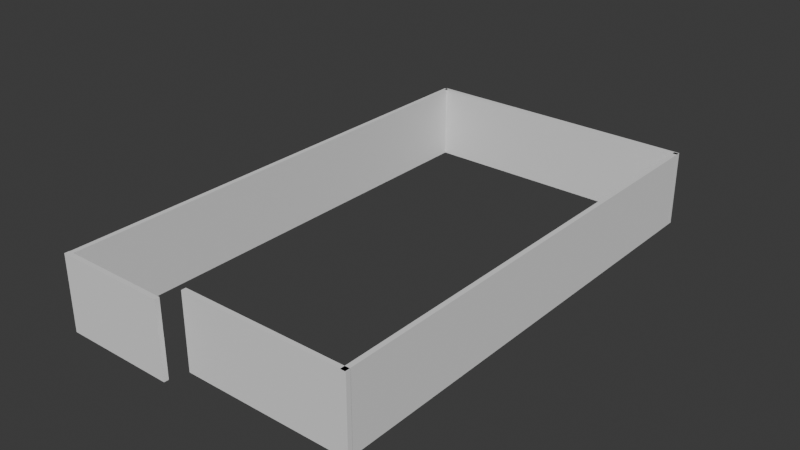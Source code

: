 # Source: House_Option-2_From_Blender.blend  (saved by Blender 4.1.23; exported with 4.5.12 LTS)
import bpy
from mathutils import Matrix  # noqa: F401  (used for matrix-valued properties, if any)

bpy.ops.wm.read_factory_settings(use_empty=True)
scene = bpy.context.scene
scene.name = 'Scene'

# ---- collections
col_collection = bpy.data.collections.new('Collection'); scene.collection.children.link(col_collection)

# ---- world
world_world = bpy.data.worlds.new('World'); scene.world = world_world
world_world.use_nodes = True; world_world.node_tree.nodes.clear()
_N = world_world.node_tree.nodes; _L = world_world.node_tree.links
n0 = _N.new('ShaderNodeOutputWorld'); n0.name = 'World Output'; n0.location = (300, 300)
n1 = _N.new('ShaderNodeBackground'); n1.name = 'Background'; n1.location = (10, 300)
n1.inputs[0].default_value = (0.05088, 0.05088, 0.05088, 1.0)
_L.new(n1.outputs[0], n0.inputs[0])
n0.is_active_output = True
world_world.color = (0.05088, 0.05088, 0.05088)
world_world.use_sun_shadow = False
world_world.sun_shadow_jitter_overblur = 0.0

# ---- meshes
me_cube_001 = bpy.data.meshes.new('Cube.001')
me_cube_001.from_pydata([(-0.3048, -0.3048, -0.3048), (-0.3048, -0.3048, 0.3048), (-0.3048, 0.3048, -0.3048), (-0.3048, 0.3048, 0.3048), (0.3048, -0.3048, -0.3048), (0.3048, -0.3048, 0.3048), (0.3048, 0.3048, -0.3048), (0.3048, 0.3048, 0.3048), (-0.3048, -0.3048, 3.353), (-0.3048, 0.3048, 3.353), (0.3048, 0.3048, 3.353), (0.3048, -0.3048, 3.353)], [], [(0, 1, 3, 2), (2, 3, 7, 6), (6, 7, 5, 4), (4, 5, 1, 0), (2, 6, 4, 0), (5, 7, 10, 11), (10, 9, 8, 11), (3, 1, 8, 9), (1, 5, 11, 8), (7, 3, 9, 10)])
_uv = me_cube_001.uv_layers.new(name='UVMap')
_uv.uv.foreach_set('vector', [0.375, 0.0, 0.625, 0.0, 0.625, 0.25, 0.375, 0.25, 0.375, 0.25, 0.625, 0.25, 0.625, 0.5, 0.375, 0.5, 0.375, 0.5, 0.625, 0.5, 0.625, 0.75, 0.375, 0.75, 0.375, 0.75, 0.625, 0.75, 0.625, 1.0, 0.375, 1.0, 0.125, 0.5, 0.375, 0.5, 0.375, 0.75, 0.125, 0.75, 0.625, 0.75, 0.625, 0.5, 0.625, 0.5, 0.625, 0.75, 0.625, 0.5, 0.875, 0.5, 0.875, 0.75, 0.625, 0.75, 0.625, 0.25, 0.625, 0.0, 0.625, 0.0, 0.625, 0.25, 0.625, 1.0, 0.625, 0.75, 0.625, 0.75, 0.625, 1.0, 0.625, 0.5, 0.625, 0.25, 0.625, 0.25, 0.625, 0.5])
me_cube_001.update()
me_cube_002 = bpy.data.meshes.new('Cube.002')
me_cube_002.from_pydata([(-0.3048, -0.3048, -0.3048), (-0.3048, -0.3048, 0.3048), (-0.3048, 0.3048, -0.3048), (-0.3048, 0.3048, 0.3048), (0.3048, -0.3048, -0.3048), (0.3048, -0.3048, 0.3048), (0.3048, 0.3048, -0.3048), (0.3048, 0.3048, 0.3048), (-0.3048, -0.3048, 3.353), (-0.3048, 0.3048, 3.353), (0.3048, 0.3048, 3.353), (0.3048, -0.3048, 3.353), (0.351, 0.3048, 0.3048), (0.351, 0.3048, -0.3048), (0.351, -0.3048, -0.3048), (0.351, -0.3048, 0.3048), (0.351, 0.3048, 3.353), (0.351, -0.3048, 3.353)], [], [(0, 1, 3, 2), (2, 3, 7, 6), (11, 5, 15, 17), (4, 5, 1, 0), (2, 6, 4, 0), (10, 11, 17, 16), (10, 9, 8, 11), (3, 1, 8, 9), (1, 5, 11, 8), (7, 3, 9, 10), (13, 12, 15, 14), (15, 12, 16, 17), (6, 7, 12, 13), (5, 4, 14, 15), (4, 6, 13, 14), (7, 10, 16, 12)])
_uv = me_cube_002.uv_layers.new(name='UVMap')
_uv.uv.foreach_set('vector', [0.375, 0.0, 0.625, 0.0, 0.625, 0.25, 0.375, 0.25, 0.375, 0.25, 0.625, 0.25, 0.625, 0.5, 0.375, 0.5, 0.625, 0.75, 0.625, 0.75, 0.625, 0.75, 0.625, 0.75, 0.375, 0.75, 0.625, 0.75, 0.625, 1.0, 0.375, 1.0, 0.125, 0.5, 0.375, 0.5, 0.375, 0.75, 0.125, 0.75, 0.625, 0.5, 0.625, 0.75, 0.625, 0.75, 0.625, 0.5, 0.625, 0.5, 0.875, 0.5, 0.875, 0.75, 0.625, 0.75, 0.625, 0.25, 0.625, 0.0, 0.625, 0.0, 0.625, 0.25, 0.625, 1.0, 0.625, 0.75, 0.625, 0.75, 0.625, 1.0, 0.625, 0.5, 0.625, 0.25, 0.625, 0.25, 0.625, 0.5, 0.375, 0.5, 0.625, 0.5, 0.625, 0.75, 0.375, 0.75, 0.625, 0.75, 0.625, 0.5, 0.625, 0.5, 0.625, 0.75, 0.375, 0.5, 0.625, 0.5, 0.625, 0.5, 0.375, 0.5, 0.625, 0.75, 0.375, 0.75, 0.375, 0.75, 0.625, 0.75, 0.375, 0.75, 0.375, 0.5, 0.375, 0.5, 0.375, 0.75, 0.625, 0.5, 0.625, 0.5, 0.625, 0.5, 0.625, 0.5])
me_cube_002.update()
me_cube_003 = bpy.data.meshes.new('Cube.003')
me_cube_003.from_pydata([(-0.3048, -0.3048, -0.3048), (-0.3048, -0.3048, 0.3048), (-0.3048, 0.3048, -0.3048), (-0.3048, 0.3048, 0.3048), (0.3048, -0.3048, -0.3048), (0.3048, -0.3048, 0.3048), (0.3048, 0.3048, -0.3048), (0.3048, 0.3048, 0.3048), (-0.3048, -0.3048, 3.353), (-0.3048, 0.3048, 3.353), (0.3048, 0.3048, 3.353), (0.3048, -0.3048, 3.353), (0.3992, 0.3048, 0.3048), (0.3992, -0.3048, 0.3048), (0.3992, 0.3048, 3.353), (0.3992, -0.3048, 3.353), (0.3992, 0.3048, 0.3048), (0.3992, 0.3048, -0.3048), (0.3992, -0.3048, -0.3048), (0.3992, -0.3048, 0.3048), (-0.6689, 0.3048, -0.3048), (-0.6689, -0.3048, -0.3048), (-0.6689, -0.3048, 0.3048), (-0.6689, 0.3048, 0.3048), (-0.6689, -0.3048, 3.353), (-0.6689, 0.3048, 3.353)], [], [(1, 8, 24, 22), (2, 3, 7, 6), (5, 4, 18, 19), (4, 5, 1, 0), (2, 6, 4, 0), (7, 10, 14, 12), (10, 9, 8, 11), (2, 0, 21, 20), (1, 5, 11, 8), (7, 3, 9, 10), (13, 12, 14, 15), (10, 11, 15, 14), (5, 7, 12, 13), (11, 5, 13, 15), (17, 16, 19, 18), (4, 6, 17, 18), (7, 5, 19, 16), (6, 7, 16, 17), (21, 22, 23, 20), (23, 22, 24, 25), (3, 2, 20, 23), (0, 1, 22, 21), (8, 9, 25, 24), (9, 3, 23, 25)])
_uv = me_cube_003.uv_layers.new(name='UVMap')
_uv.uv.foreach_set('vector', [0.625, 1.0, 0.625, 1.0, 0.625, 1.0, 0.625, 1.0, 0.375, 0.25, 0.625, 0.25, 0.625, 0.5, 0.375, 0.5, 0.625, 0.75, 0.375, 0.75, 0.375, 0.75, 0.625, 0.75, 0.375, 0.75, 0.625, 0.75, 0.625, 1.0, 0.375, 1.0, 0.125, 0.5, 0.375, 0.5, 0.375, 0.75, 0.125, 0.75, 0.625, 0.5, 0.625, 0.5, 0.625, 0.5, 0.625, 0.5, 0.625, 0.5, 0.875, 0.5, 0.875, 0.75, 0.625, 0.75, 0.125, 0.5, 0.125, 0.75, 0.125, 0.75, 0.125, 0.5, 0.625, 1.0, 0.625, 0.75, 0.625, 0.75, 0.625, 1.0, 0.625, 0.5, 0.625, 0.25, 0.625, 0.25, 0.625, 0.5, 0.625, 0.75, 0.625, 0.5, 0.625, 0.5, 0.625, 0.75, 0.625, 0.5, 0.625, 0.75, 0.625, 0.75, 0.625, 0.5, 0.625, 0.75, 0.625, 0.5, 0.625, 0.5, 0.625, 0.75, 0.625, 0.75, 0.625, 0.75, 0.625, 0.75, 0.625, 0.75, 0.375, 0.5, 0.625, 0.5, 0.625, 0.75, 0.375, 0.75, 0.375, 0.75, 0.375, 0.5, 0.375, 0.5, 0.375, 0.75, 0.625, 0.5, 0.625, 0.75, 0.625, 0.75, 0.625, 0.5, 0.375, 0.5, 0.625, 0.5, 0.625, 0.5, 0.375, 0.5, 0.375, 0.0, 0.625, 0.0, 0.625, 0.25, 0.375, 0.25, 0.625, 0.25, 0.625, 0.0, 0.625, 0.0, 0.625, 0.25, 0.625, 0.25, 0.375, 0.25, 0.375, 0.25, 0.625, 0.25, 0.375, 1.0, 0.625, 1.0, 0.625, 1.0, 0.375, 1.0, 0.875, 0.75, 0.875, 0.5, 0.875, 0.5, 0.875, 0.75, 0.625, 0.25, 0.625, 0.25, 0.625, 0.25, 0.625, 0.25])
me_cube_003.update()
me_cube_004 = bpy.data.meshes.new('Cube.004')
me_cube_004.from_pydata([(-0.3048, -0.3048, -0.3048), (-0.3048, -0.3048, 0.3048), (-0.3048, 0.3048, -0.3048), (-0.3048, 0.3048, 0.3048), (0.3048, -0.3048, -0.3048), (0.3048, -0.3048, 0.3048), (0.3048, 0.3048, -0.3048), (0.3048, 0.3048, 0.3048), (-0.3048, -0.3048, 3.342), (-0.3048, 0.3048, 3.342), (0.3048, 0.3048, 3.342), (0.3048, -0.3048, 3.342)], [], [(0, 1, 3, 2), (2, 3, 7, 6), (6, 7, 5, 4), (4, 5, 1, 0), (2, 6, 4, 0), (7, 3, 9, 10), (10, 9, 8, 11), (5, 7, 10, 11), (3, 1, 8, 9), (1, 5, 11, 8)])
_uv = me_cube_004.uv_layers.new(name='UVMap')
_uv.uv.foreach_set('vector', [0.375, 0.0, 0.625, 0.0, 0.625, 0.25, 0.375, 0.25, 0.375, 0.25, 0.625, 0.25, 0.625, 0.5, 0.375, 0.5, 0.375, 0.5, 0.625, 0.5, 0.625, 0.75, 0.375, 0.75, 0.375, 0.75, 0.625, 0.75, 0.625, 1.0, 0.375, 1.0, 0.125, 0.5, 0.375, 0.5, 0.375, 0.75, 0.125, 0.75, 0.625, 0.5, 0.625, 0.25, 0.625, 0.25, 0.625, 0.5, 0.625, 0.5, 0.875, 0.5, 0.875, 0.75, 0.625, 0.75, 0.625, 0.75, 0.625, 0.5, 0.625, 0.5, 0.625, 0.75, 0.625, 0.25, 0.625, 0.0, 0.625, 0.0, 0.625, 0.25, 0.625, 1.0, 0.625, 0.75, 0.625, 0.75, 0.625, 1.0])
me_cube_004.update()
me_cube_005 = bpy.data.meshes.new('Cube.005')
me_cube_005.from_pydata([(-0.3048, -0.3048, -0.3048), (-0.3048, -0.3048, 0.3048), (-0.3048, 0.3048, -0.3048), (-0.3048, 0.3048, 0.3048), (0.3048, -0.3048, -0.3048), (0.3048, -0.3048, 0.3048), (0.3048, 0.3048, -0.3048), (0.3048, 0.3048, 0.3048), (-0.3048, -0.3048, 3.353), (-0.3048, 0.3048, 3.353), (0.3048, 0.3048, 3.353), (0.3048, -0.3048, 3.353), (0.3992, 0.3048, 0.3048), (0.3992, -0.3048, 0.3048), (0.3992, 0.3048, 3.353), (0.3992, -0.3048, 3.353), (0.3992, 0.3048, 0.3048), (0.3992, 0.3048, -0.3048), (0.3992, -0.3048, -0.3048), (0.3992, -0.3048, 0.3048), (-0.6291, -0.3048, -0.3048), (-0.6291, 0.3048, -0.3048), (-0.6291, -0.3048, 3.353), (-0.6291, -0.3048, 0.3048), (-0.6291, 0.3048, 0.3048), (-0.6291, 0.3048, 3.353)], [], [(2, 3, 7, 6), (5, 4, 18, 19), (4, 5, 1, 0), (2, 6, 4, 0), (7, 10, 14, 12), (10, 9, 8, 11), (1, 5, 11, 8), (7, 3, 9, 10), (13, 12, 14, 15), (10, 11, 15, 14), (5, 7, 12, 13), (11, 5, 13, 15), (17, 16, 19, 18), (4, 6, 17, 18), (7, 5, 19, 16), (6, 7, 16, 17), (9, 3, 24, 25), (8, 9, 25, 22), (0, 1, 23, 20), (3, 2, 21, 24), (2, 0, 20, 21), (1, 8, 22, 23)])
_uv = me_cube_005.uv_layers.new(name='UVMap')
_uv.uv.foreach_set('vector', [0.375, 0.25, 0.625, 0.25, 0.625, 0.5, 0.375, 0.5, 0.625, 0.75, 0.375, 0.75, 0.375, 0.75, 0.625, 0.75, 0.375, 0.75, 0.625, 0.75, 0.625, 1.0, 0.375, 1.0, 0.125, 0.5, 0.375, 0.5, 0.375, 0.75, 0.125, 0.75, 0.625, 0.5, 0.625, 0.5, 0.625, 0.5, 0.625, 0.5, 0.625, 0.5, 0.875, 0.5, 0.875, 0.75, 0.625, 0.75, 0.625, 1.0, 0.625, 0.75, 0.625, 0.75, 0.625, 1.0, 0.625, 0.5, 0.625, 0.25, 0.625, 0.25, 0.625, 0.5, 0.625, 0.75, 0.625, 0.5, 0.625, 0.5, 0.625, 0.75, 0.625, 0.5, 0.625, 0.75, 0.625, 0.75, 0.625, 0.5, 0.625, 0.75, 0.625, 0.5, 0.625, 0.5, 0.625, 0.75, 0.625, 0.75, 0.625, 0.75, 0.625, 0.75, 0.625, 0.75, 0.375, 0.5, 0.625, 0.5, 0.625, 0.75, 0.375, 0.75, 0.375, 0.75, 0.375, 0.5, 0.375, 0.5, 0.375, 0.75, 0.625, 0.5, 0.625, 0.75, 0.625, 0.75, 0.625, 0.5, 0.375, 0.5, 0.625, 0.5, 0.625, 0.5, 0.375, 0.5, 0.625, 0.25, 0.625, 0.25, 0.625, 0.25, 0.625, 0.25, 0.875, 0.75, 0.875, 0.5, 0.875, 0.5, 0.875, 0.75, 0.375, 1.0, 0.625, 1.0, 0.625, 1.0, 0.375, 1.0, 0.625, 0.25, 0.375, 0.25, 0.375, 0.25, 0.625, 0.25, 0.125, 0.5, 0.125, 0.75, 0.125, 0.75, 0.125, 0.5, 0.625, 1.0, 0.625, 1.0, 0.625, 1.0, 0.625, 1.0])
me_cube_005.update()
me_cube_007 = bpy.data.meshes.new('Cube.007')
me_cube_007.from_pydata([(-0.3048, -0.3048, -0.3048), (-0.3048, -0.3048, 0.3048), (-0.3048, 0.3048, -0.3048), (-0.3048, 0.3048, 0.3048), (0.3048, -0.3048, -0.3048), (0.3048, -0.3048, 0.3048), (0.3048, 0.3048, -0.3048), (0.3048, 0.3048, 0.3048)], [], [(0, 1, 3, 2), (2, 3, 7, 6), (6, 7, 5, 4), (4, 5, 1, 0), (2, 6, 4, 0), (7, 3, 1, 5)])
_uv = me_cube_007.uv_layers.new(name='UVMap')
_uv.uv.foreach_set('vector', [0.375, 0.0, 0.625, 0.0, 0.625, 0.25, 0.375, 0.25, 0.375, 0.25, 0.625, 0.25, 0.625, 0.5, 0.375, 0.5, 0.375, 0.5, 0.625, 0.5, 0.625, 0.75, 0.375, 0.75, 0.375, 0.75, 0.625, 0.75, 0.625, 1.0, 0.375, 1.0, 0.125, 0.5, 0.375, 0.5, 0.375, 0.75, 0.125, 0.75, 0.625, 0.5, 0.875, 0.5, 0.875, 0.75, 0.625, 0.75])
me_cube_007.update()

# ---- objects
ob_empty = bpy.data.objects.new('Empty', None)
ob_wall_1 = bpy.data.objects.new('Wall-1', me_cube_001)
ob_wall_2 = bpy.data.objects.new('Wall-2', me_cube_002)
ob_wall_3 = bpy.data.objects.new('Wall-3', me_cube_003)
ob_wall_4 = bpy.data.objects.new('Wall-4', me_cube_004)
ob_wall_5 = bpy.data.objects.new('Wall-5', me_cube_005)
ob_cube = bpy.data.objects.new('Cube', me_cube_007)

# ---- transforms, parenting, visibility, modifiers, constraints
ob_empty.location = (0.9795, -4.104, 0.0)
ob_empty.scale = (6.659, 6.659, 6.659)
ob_empty.empty_display_type = 'IMAGE'
ob_empty.empty_display_size = 5.0
ob_empty.use_empty_image_alpha = True
ob_empty.color = (1.0, 1.0, 1.0, 0.0411)
ob_wall_1.location = (0.0, 9.358, 0.3048)
ob_wall_1.scale = (22.6, 0.375, 1.0)
ob_wall_2.location = (2.532, -13.71, 0.3048)
ob_wall_2.scale = (12.5, 0.375, 1.0)
ob_wall_3.location = (-6.851, 0.3931, 0.3048)
ob_wall_3.rotation_euler = (0.0, 0.0, 1.571)
ob_wall_3.scale = (22.6, 0.375, 1.0)
ob_wall_4.location = (-4.246, -14.77, 0.316)
ob_wall_4.scale = (9.0, 0.375, 1.0)
ob_wall_5.location = (6.774, 0.3931, 0.3048)
ob_wall_5.rotation_euler = (0.0, 0.0, 1.571)
ob_wall_5.scale = (22.6, 0.375, 1.0)
ob_cube.location = (-8.24, 11.16, 0.1774)
ob_cube.scale = (1.0, 0.5, 1.0)

# ---- collection membership
col_collection.objects.link(ob_empty)
col_collection.objects.link(ob_wall_1)
col_collection.objects.link(ob_wall_2)
col_collection.objects.link(ob_wall_3)
col_collection.objects.link(ob_wall_4)
col_collection.objects.link(ob_wall_5)
col_collection.objects.link(ob_cube)

# ---- scene / render settings (as saved in the file)
scene.frame_start = 1; scene.frame_end = 250; scene.frame_set(1)
scene.render.engine = 'BLENDER_EEVEE_NEXT'
scene.cycles.sampling_pattern = 'TABULATED_SOBOL'
scene.eevee.ray_tracing_options.trace_max_roughness = 0.0
bpy.context.view_layer.update()

# ---- added for rendering (the .blend has no active camera and no usable light): camera, sun
cam_auto = bpy.data.cameras.new('AutoCamera')
cam_auto.lens = 50.0
cam_auto.sensor_width = 36.0
cam_auto.clip_end = 1000.0
ob_auto_camera = bpy.data.objects.new('AutoCamera', cam_auto)
scene.collection.objects.link(ob_auto_camera)
ob_auto_camera.location = (27.5499, -35.8166, 24.4548)
ob_auto_camera.rotation_euler = (1.09748, -7.21219e-08, 0.694738)
scene.camera = ob_auto_camera
light_auto_sun = bpy.data.lights.new('AutoSun', 'SUN')
light_auto_sun.energy = 3.0
light_auto_sun.angle = 0.0523599
ob_auto_sun = bpy.data.objects.new('AutoSun', light_auto_sun)
scene.collection.objects.link(ob_auto_sun)
ob_auto_sun.rotation_euler = (0.872665, 0.174533, 0.523599)
bpy.context.view_layer.update()
